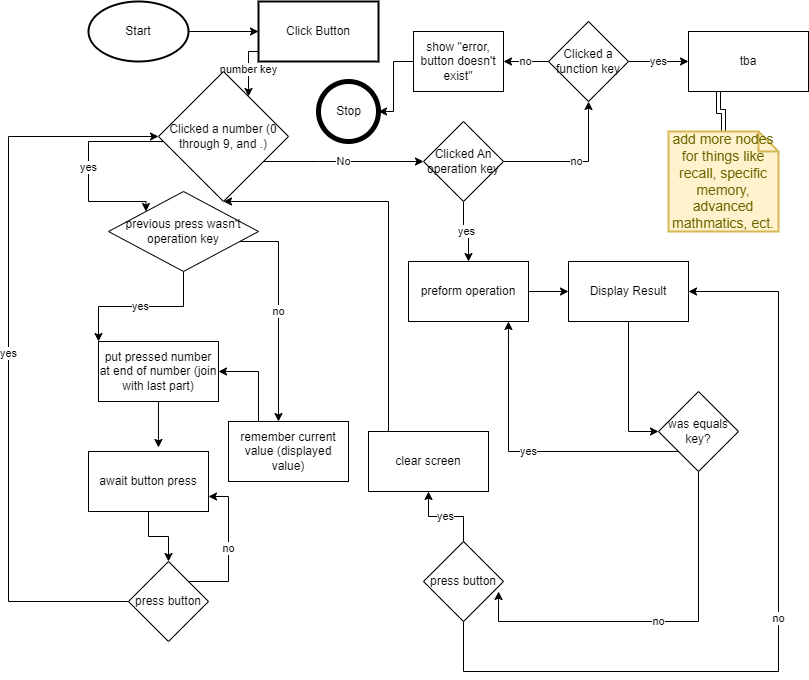

The diagram above was exported from draw.io. Its source (the exported page's mxGraphModel, read from the mxfile embedded in the PNG):
<mxGraphModel dx="1434" dy="956" grid="1" gridSize="10" guides="1" tooltips="1" connect="1" arrows="1" fold="1" page="1" pageScale="1" pageWidth="850" pageHeight="1100" background="none" math="0" shadow="0">
  <root>
    <mxCell id="0" />
    <mxCell id="1" parent="0" />
    <mxCell id="Aipyw7h9xC8xs2a67h4P-37" value="" style="edgeStyle=orthogonalEdgeStyle;rounded=0;orthogonalLoop=1;jettySize=auto;html=1;" parent="1" source="ji1sJfs88dLs-ZpiKGxv-6" target="Aipyw7h9xC8xs2a67h4P-36" edge="1">
      <mxGeometry relative="1" as="geometry" />
    </mxCell>
    <mxCell id="ji1sJfs88dLs-ZpiKGxv-6" value="Start" style="strokeWidth=2;html=1;shape=mxgraph.flowchart.start_1;whiteSpace=wrap;" parent="1" vertex="1">
      <mxGeometry x="120" y="10" width="100" height="60" as="geometry" />
    </mxCell>
    <mxCell id="Aipyw7h9xC8xs2a67h4P-39" value="number key" style="edgeStyle=orthogonalEdgeStyle;rounded=0;orthogonalLoop=1;jettySize=auto;html=1;" parent="1" source="Aipyw7h9xC8xs2a67h4P-36" target="Aipyw7h9xC8xs2a67h4P-38" edge="1">
      <mxGeometry relative="1" as="geometry">
        <Array as="points">
          <mxPoint x="280" y="60" />
        </Array>
      </mxGeometry>
    </mxCell>
    <mxCell id="Aipyw7h9xC8xs2a67h4P-36" value="Click Button" style="whiteSpace=wrap;html=1;strokeWidth=2;" parent="1" vertex="1">
      <mxGeometry x="290" y="10" width="120" height="60" as="geometry" />
    </mxCell>
    <mxCell id="Aipyw7h9xC8xs2a67h4P-41" value="yes" style="edgeStyle=orthogonalEdgeStyle;rounded=0;orthogonalLoop=1;jettySize=auto;html=1;entryX=0;entryY=0;entryDx=0;entryDy=0;" parent="1" source="Aipyw7h9xC8xs2a67h4P-68" target="Aipyw7h9xC8xs2a67h4P-40" edge="1">
      <mxGeometry relative="1" as="geometry" />
    </mxCell>
    <mxCell id="Aipyw7h9xC8xs2a67h4P-43" value="No" style="edgeStyle=orthogonalEdgeStyle;rounded=0;orthogonalLoop=1;jettySize=auto;html=1;" parent="1" source="Aipyw7h9xC8xs2a67h4P-38" target="Aipyw7h9xC8xs2a67h4P-42" edge="1">
      <mxGeometry relative="1" as="geometry">
        <Array as="points">
          <mxPoint x="350" y="170" />
          <mxPoint x="350" y="170" />
        </Array>
      </mxGeometry>
    </mxCell>
    <mxCell id="Aipyw7h9xC8xs2a67h4P-38" value="Clicked a number (0 through 9, and .)" style="rhombus;whiteSpace=wrap;html=1;" parent="1" vertex="1">
      <mxGeometry x="190" y="80" width="130" height="130" as="geometry" />
    </mxCell>
    <mxCell id="Aipyw7h9xC8xs2a67h4P-104" style="edgeStyle=orthogonalEdgeStyle;rounded=0;orthogonalLoop=1;jettySize=auto;html=1;entryX=0.583;entryY=-0.067;entryDx=0;entryDy=0;entryPerimeter=0;" parent="1" source="Aipyw7h9xC8xs2a67h4P-40" target="Aipyw7h9xC8xs2a67h4P-102" edge="1">
      <mxGeometry relative="1" as="geometry" />
    </mxCell>
    <mxCell id="Aipyw7h9xC8xs2a67h4P-40" value="put pressed number at end of number (join with last part)" style="rounded=0;whiteSpace=wrap;html=1;" parent="1" vertex="1">
      <mxGeometry x="130" y="350" width="120" height="60" as="geometry" />
    </mxCell>
    <mxCell id="Aipyw7h9xC8xs2a67h4P-49" value="no" style="edgeStyle=orthogonalEdgeStyle;rounded=0;orthogonalLoop=1;jettySize=auto;html=1;" parent="1" source="Aipyw7h9xC8xs2a67h4P-42" target="Aipyw7h9xC8xs2a67h4P-48" edge="1">
      <mxGeometry relative="1" as="geometry" />
    </mxCell>
    <mxCell id="Aipyw7h9xC8xs2a67h4P-75" value="yes" style="edgeStyle=orthogonalEdgeStyle;rounded=0;orthogonalLoop=1;jettySize=auto;html=1;" parent="1" source="Aipyw7h9xC8xs2a67h4P-42" target="Aipyw7h9xC8xs2a67h4P-73" edge="1">
      <mxGeometry relative="1" as="geometry" />
    </mxCell>
    <mxCell id="Aipyw7h9xC8xs2a67h4P-42" value="Clicked An operation key" style="rhombus;whiteSpace=wrap;html=1;" parent="1" vertex="1">
      <mxGeometry x="455" y="130" width="80" height="80" as="geometry" />
    </mxCell>
    <mxCell id="Aipyw7h9xC8xs2a67h4P-51" value="yes" style="edgeStyle=orthogonalEdgeStyle;rounded=0;orthogonalLoop=1;jettySize=auto;html=1;" parent="1" source="Aipyw7h9xC8xs2a67h4P-48" target="Aipyw7h9xC8xs2a67h4P-50" edge="1">
      <mxGeometry relative="1" as="geometry" />
    </mxCell>
    <mxCell id="Aipyw7h9xC8xs2a67h4P-54" value="no" style="edgeStyle=orthogonalEdgeStyle;rounded=0;orthogonalLoop=1;jettySize=auto;html=1;" parent="1" source="Aipyw7h9xC8xs2a67h4P-48" target="Aipyw7h9xC8xs2a67h4P-53" edge="1">
      <mxGeometry relative="1" as="geometry" />
    </mxCell>
    <mxCell id="Aipyw7h9xC8xs2a67h4P-48" value="Clicked a function key" style="rhombus;whiteSpace=wrap;html=1;" parent="1" vertex="1">
      <mxGeometry x="580" y="30" width="80" height="80" as="geometry" />
    </mxCell>
    <mxCell id="Aipyw7h9xC8xs2a67h4P-108" style="edgeStyle=orthogonalEdgeStyle;rounded=0;orthogonalLoop=1;jettySize=auto;html=1;exitX=0.25;exitY=1;exitDx=0;exitDy=0;shape=link;" parent="1" source="Aipyw7h9xC8xs2a67h4P-50" target="Aipyw7h9xC8xs2a67h4P-107" edge="1">
      <mxGeometry relative="1" as="geometry" />
    </mxCell>
    <mxCell id="Aipyw7h9xC8xs2a67h4P-50" value="tba" style="whiteSpace=wrap;html=1;" parent="1" vertex="1">
      <mxGeometry x="720" y="40" width="120" height="60" as="geometry" />
    </mxCell>
    <mxCell id="Aipyw7h9xC8xs2a67h4P-56" style="edgeStyle=orthogonalEdgeStyle;rounded=0;orthogonalLoop=1;jettySize=auto;html=1;" parent="1" source="Aipyw7h9xC8xs2a67h4P-53" target="Aipyw7h9xC8xs2a67h4P-55" edge="1">
      <mxGeometry relative="1" as="geometry" />
    </mxCell>
    <mxCell id="Aipyw7h9xC8xs2a67h4P-53" value="show &quot;error, button doesn't exist&quot;" style="whiteSpace=wrap;html=1;" parent="1" vertex="1">
      <mxGeometry x="445" y="40" width="90" height="60" as="geometry" />
    </mxCell>
    <mxCell id="Aipyw7h9xC8xs2a67h4P-55" value="Stop" style="shape=ellipse;html=1;dashed=0;whitespace=wrap;aspect=fixed;strokeWidth=5;perimeter=ellipsePerimeter;" parent="1" vertex="1">
      <mxGeometry x="350" y="90" width="60" height="60" as="geometry" />
    </mxCell>
    <mxCell id="Aipyw7h9xC8xs2a67h4P-80" style="edgeStyle=orthogonalEdgeStyle;rounded=0;orthogonalLoop=1;jettySize=auto;html=1;entryX=0;entryY=0.5;entryDx=0;entryDy=0;" parent="1" source="Aipyw7h9xC8xs2a67h4P-58" target="Aipyw7h9xC8xs2a67h4P-77" edge="1">
      <mxGeometry relative="1" as="geometry" />
    </mxCell>
    <mxCell id="Aipyw7h9xC8xs2a67h4P-58" value="Display Result" style="whiteSpace=wrap;html=1;" parent="1" vertex="1">
      <mxGeometry x="600" y="270" width="120" height="60" as="geometry" />
    </mxCell>
    <mxCell id="Aipyw7h9xC8xs2a67h4P-87" value="yes" style="edgeStyle=orthogonalEdgeStyle;rounded=0;orthogonalLoop=1;jettySize=auto;html=1;" parent="1" source="Aipyw7h9xC8xs2a67h4P-64" target="Aipyw7h9xC8xs2a67h4P-85" edge="1">
      <mxGeometry relative="1" as="geometry" />
    </mxCell>
    <mxCell id="Aipyw7h9xC8xs2a67h4P-92" value="no" style="edgeStyle=orthogonalEdgeStyle;rounded=0;orthogonalLoop=1;jettySize=auto;html=1;" parent="1" source="Aipyw7h9xC8xs2a67h4P-64" target="Aipyw7h9xC8xs2a67h4P-58" edge="1">
      <mxGeometry relative="1" as="geometry">
        <Array as="points">
          <mxPoint x="495" y="680" />
          <mxPoint x="810" y="680" />
          <mxPoint x="810" y="300" />
        </Array>
      </mxGeometry>
    </mxCell>
    <mxCell id="Aipyw7h9xC8xs2a67h4P-64" value="press button" style="rhombus;whiteSpace=wrap;html=1;" parent="1" vertex="1">
      <mxGeometry x="455" y="550" width="80" height="80" as="geometry" />
    </mxCell>
    <mxCell id="Aipyw7h9xC8xs2a67h4P-72" value="no" style="edgeStyle=orthogonalEdgeStyle;rounded=0;orthogonalLoop=1;jettySize=auto;html=1;" parent="1" source="Aipyw7h9xC8xs2a67h4P-68" target="Aipyw7h9xC8xs2a67h4P-71" edge="1">
      <mxGeometry relative="1" as="geometry">
        <Array as="points">
          <mxPoint x="310" y="250" />
        </Array>
      </mxGeometry>
    </mxCell>
    <mxCell id="Aipyw7h9xC8xs2a67h4P-68" value="previous press wasn't operation key" style="rhombus;whiteSpace=wrap;html=1;" parent="1" vertex="1">
      <mxGeometry x="140" y="200" width="150" height="80" as="geometry" />
    </mxCell>
    <mxCell id="Aipyw7h9xC8xs2a67h4P-69" value="yes" style="edgeStyle=orthogonalEdgeStyle;rounded=0;orthogonalLoop=1;jettySize=auto;html=1;entryX=0;entryY=0;entryDx=0;entryDy=0;" parent="1" source="Aipyw7h9xC8xs2a67h4P-38" target="Aipyw7h9xC8xs2a67h4P-68" edge="1">
      <mxGeometry relative="1" as="geometry">
        <mxPoint x="280" y="210" as="sourcePoint" />
        <mxPoint x="150" y="330" as="targetPoint" />
        <Array as="points">
          <mxPoint x="220" y="170" />
          <mxPoint x="220" y="150" />
          <mxPoint x="120" y="150" />
          <mxPoint x="120" y="210" />
        </Array>
      </mxGeometry>
    </mxCell>
    <mxCell id="Aipyw7h9xC8xs2a67h4P-94" style="edgeStyle=orthogonalEdgeStyle;rounded=0;orthogonalLoop=1;jettySize=auto;html=1;entryX=1;entryY=0.5;entryDx=0;entryDy=0;" parent="1" source="Aipyw7h9xC8xs2a67h4P-71" target="Aipyw7h9xC8xs2a67h4P-40" edge="1">
      <mxGeometry relative="1" as="geometry">
        <Array as="points">
          <mxPoint x="290" y="380" />
        </Array>
      </mxGeometry>
    </mxCell>
    <mxCell id="Aipyw7h9xC8xs2a67h4P-71" value="remember current value (displayed value)" style="whiteSpace=wrap;html=1;" parent="1" vertex="1">
      <mxGeometry x="260" y="430" width="120" height="60" as="geometry" />
    </mxCell>
    <mxCell id="Aipyw7h9xC8xs2a67h4P-76" value="" style="edgeStyle=orthogonalEdgeStyle;rounded=0;orthogonalLoop=1;jettySize=auto;html=1;" parent="1" source="Aipyw7h9xC8xs2a67h4P-73" target="Aipyw7h9xC8xs2a67h4P-58" edge="1">
      <mxGeometry relative="1" as="geometry" />
    </mxCell>
    <mxCell id="Aipyw7h9xC8xs2a67h4P-73" value="preform operation" style="whiteSpace=wrap;html=1;" parent="1" vertex="1">
      <mxGeometry x="440" y="270" width="120" height="60" as="geometry" />
    </mxCell>
    <mxCell id="Aipyw7h9xC8xs2a67h4P-84" value="no" style="edgeStyle=orthogonalEdgeStyle;rounded=0;orthogonalLoop=1;jettySize=auto;html=1;entryX=0.938;entryY=0.625;entryDx=0;entryDy=0;entryPerimeter=0;" parent="1" source="Aipyw7h9xC8xs2a67h4P-77" target="Aipyw7h9xC8xs2a67h4P-64" edge="1">
      <mxGeometry relative="1" as="geometry">
        <Array as="points">
          <mxPoint x="730" y="630" />
          <mxPoint x="530" y="630" />
        </Array>
      </mxGeometry>
    </mxCell>
    <mxCell id="Aipyw7h9xC8xs2a67h4P-90" value="yes" style="edgeStyle=orthogonalEdgeStyle;rounded=0;orthogonalLoop=1;jettySize=auto;html=1;entryX=0.833;entryY=1;entryDx=0;entryDy=0;entryPerimeter=0;" parent="1" source="Aipyw7h9xC8xs2a67h4P-77" target="Aipyw7h9xC8xs2a67h4P-73" edge="1">
      <mxGeometry relative="1" as="geometry">
        <Array as="points">
          <mxPoint x="540" y="460" />
        </Array>
      </mxGeometry>
    </mxCell>
    <mxCell id="Aipyw7h9xC8xs2a67h4P-77" value="was equals key?" style="rhombus;whiteSpace=wrap;html=1;" parent="1" vertex="1">
      <mxGeometry x="690" y="400" width="80" height="80" as="geometry" />
    </mxCell>
    <mxCell id="Aipyw7h9xC8xs2a67h4P-88" style="edgeStyle=orthogonalEdgeStyle;rounded=0;orthogonalLoop=1;jettySize=auto;html=1;entryX=0.5;entryY=1;entryDx=0;entryDy=0;sketch=0;shadow=0;" parent="1" source="Aipyw7h9xC8xs2a67h4P-85" target="Aipyw7h9xC8xs2a67h4P-38" edge="1">
      <mxGeometry relative="1" as="geometry">
        <Array as="points">
          <mxPoint x="420" y="210" />
        </Array>
      </mxGeometry>
    </mxCell>
    <mxCell id="Aipyw7h9xC8xs2a67h4P-85" value="clear screen" style="whiteSpace=wrap;html=1;" parent="1" vertex="1">
      <mxGeometry x="400" y="440" width="120" height="60" as="geometry" />
    </mxCell>
    <mxCell id="Aipyw7h9xC8xs2a67h4P-100" value="yes" style="edgeStyle=orthogonalEdgeStyle;rounded=0;orthogonalLoop=1;jettySize=auto;html=1;entryX=0;entryY=0.5;entryDx=0;entryDy=0;" parent="1" source="Aipyw7h9xC8xs2a67h4P-95" target="Aipyw7h9xC8xs2a67h4P-38" edge="1">
      <mxGeometry relative="1" as="geometry">
        <Array as="points">
          <mxPoint x="40" y="610" />
          <mxPoint x="40" y="145" />
        </Array>
      </mxGeometry>
    </mxCell>
    <mxCell id="Aipyw7h9xC8xs2a67h4P-106" value="no" style="edgeStyle=orthogonalEdgeStyle;rounded=0;orthogonalLoop=1;jettySize=auto;html=1;entryX=1;entryY=0.75;entryDx=0;entryDy=0;" parent="1" source="Aipyw7h9xC8xs2a67h4P-95" target="Aipyw7h9xC8xs2a67h4P-102" edge="1">
      <mxGeometry relative="1" as="geometry">
        <Array as="points">
          <mxPoint x="260" y="590" />
          <mxPoint x="260" y="505" />
        </Array>
      </mxGeometry>
    </mxCell>
    <mxCell id="Aipyw7h9xC8xs2a67h4P-95" value="press button" style="rhombus;whiteSpace=wrap;html=1;" parent="1" vertex="1">
      <mxGeometry x="160" y="570" width="80" height="80" as="geometry" />
    </mxCell>
    <mxCell id="Aipyw7h9xC8xs2a67h4P-105" style="edgeStyle=orthogonalEdgeStyle;rounded=0;orthogonalLoop=1;jettySize=auto;html=1;" parent="1" source="Aipyw7h9xC8xs2a67h4P-102" target="Aipyw7h9xC8xs2a67h4P-95" edge="1">
      <mxGeometry relative="1" as="geometry" />
    </mxCell>
    <mxCell id="Aipyw7h9xC8xs2a67h4P-102" value="await button press&lt;br&gt;" style="rounded=0;whiteSpace=wrap;html=1;" parent="1" vertex="1">
      <mxGeometry x="120" y="460" width="120" height="60" as="geometry" />
    </mxCell>
    <mxCell id="Aipyw7h9xC8xs2a67h4P-107" value="add more nodes for things like recall, specific memory, advanced mathmatics, ect." style="shape=note;strokeWidth=2;fontSize=14;size=20;whiteSpace=wrap;html=1;fillColor=#fff2cc;strokeColor=#d6b656;fontColor=#666600;" parent="1" vertex="1">
      <mxGeometry x="700" y="140" width="110" height="100" as="geometry" />
    </mxCell>
  </root>
</mxGraphModel>